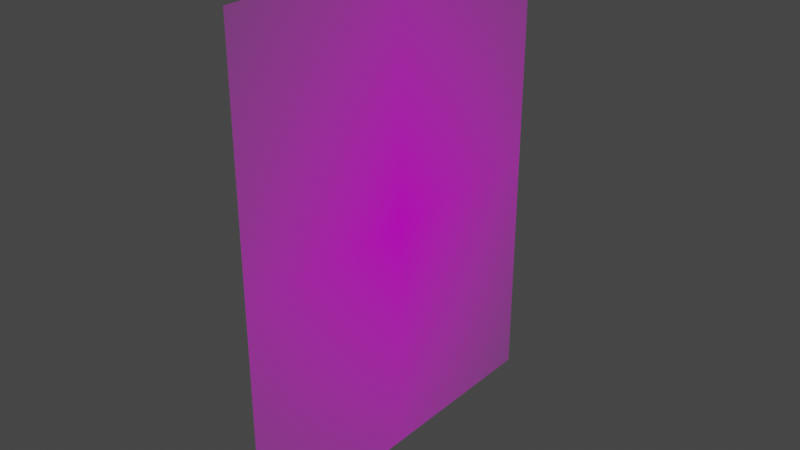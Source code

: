 # Source: 79024.blend  (saved by Blender 3.3.6; exported with 4.5.12 LTS)
import bpy
from mathutils import Matrix  # noqa: F401  (used for matrix-valued properties, if any)

bpy.ops.wm.read_factory_settings(use_empty=True)
scene = bpy.context.scene
scene.name = 'Scene'

# ---- collections
col_collection = bpy.data.collections.new('Collection'); scene.collection.children.link(col_collection)

# ---- images (referenced by path relative to the original .blend; pixels are not part of the script)
import os
ASSET_DIR = os.environ.get("B2B_ASSET_DIR", "")  # directory of the original .blend (textures are referenced by path, not embedded)
HERE = os.path.dirname(os.path.abspath(__file__))  # packed textures are extracted next to this script under _unpacked/

def load_image(name, relpath, width, height, colorspace="sRGB"):
    """Load a texture the original file referenced (path relative to the .blend, or extracted next to this script)."""
    p = next((c for c in (os.path.join(HERE, relpath), os.path.join(ASSET_DIR, relpath)) if relpath and os.path.exists(c)), "")
    if p:
        img = bpy.data.images.load(p, check_existing=True)
        img.name = name
    else:  # same state as the original file: an image datablock whose file is absent (Cycles renders it pink)
        img = bpy.data.images.new(name, width, height)
        img.source = "FILE"
        img.filepath = "//" + (relpath or name)
    img.colorspace_settings.name = colorspace
    return img
img_79024_png = load_image('79024.png', '79024.png', 1024, 1024, 'sRGB')

# ---- materials (node trees are filled in below, after node groups)
mat_79024 = bpy.data.materials.new('79024')
mat_79024.surface_render_method = 'BLENDED'
mat_79024.blend_method = 'BLEND'
mat_79024.use_transparent_shadow = False

# ---- material node trees
mat_79024.use_nodes = True; mat_79024.node_tree.nodes.clear()
_N = mat_79024.node_tree.nodes; _L = mat_79024.node_tree.links
n0 = _N.new('ShaderNodeOutputMaterial'); n0.name = 'Material Output'; n0.location = (300, 300)
n1 = _N.new('ShaderNodeTexImage'); n1.name = 'Image Texture'; n1.location = (-200, 300)
n1.image = img_79024_png
n1.extension = 'CLIP'
n2 = _N.new('ShaderNodeBsdfPrincipled'); n2.name = 'Principled BSDF'; n2.location = (0, 300)
n2.distribution = 'GGX'
n2.subsurface_method = 'RANDOM_WALK_SKIN'
n2.inputs[3].default_value = 1.45
n2.inputs[27].default_value = (0.0, 0.0, 0.0, 1.0)
n2.inputs[28].default_value = 1.0
_L.new(n1.outputs[0], n2.inputs[0])
_L.new(n1.outputs[1], n2.inputs[4])
_L.new(n2.outputs[0], n0.inputs[0])
n0.is_active_output = True

# ---- world
world_world = bpy.data.worlds.new('World'); scene.world = world_world
world_world.use_nodes = True; world_world.node_tree.nodes.clear()
_N = world_world.node_tree.nodes; _L = world_world.node_tree.links
n0 = _N.new('ShaderNodeOutputWorld'); n0.name = 'World Output'; n0.location = (300, 300)
n1 = _N.new('ShaderNodeBackground'); n1.name = 'Background'; n1.location = (10, 300)
n1.inputs[0].default_value = (0.05088, 0.05088, 0.05088, 1.0)
_L.new(n1.outputs[0], n0.inputs[0])
n0.is_active_output = True
world_world.color = (0.05088, 0.05088, 0.05088)
world_world.use_sun_shadow = False
world_world.sun_shadow_jitter_overblur = 0.0

# ---- meshes
me_79024 = bpy.data.meshes.new('79024')
me_79024.from_pydata([(-4.857e-09, -0.3889, -0.5), (-3.885e-08, 0.3889, -0.5), (3.885e-08, -0.3889, 0.5), (4.857e-09, 0.3889, 0.5)], [], [(0, 1, 3, 2)])
_uv = me_79024.uv_layers.new(name='UVMap')
_uv.uv.foreach_set('vector', [0.0, 0.0, 1.0, 0.0, 1.0, 1.0, 0.0, 1.0])
me_79024.materials.append(mat_79024)
me_79024.update()

# ---- objects
ob_79024 = bpy.data.objects.new('79024', me_79024)

# ---- transforms, parenting, visibility, modifiers, constraints
ob_79024.location = (0.0, 0.0, 0.0)

# ---- collection membership
col_collection.objects.link(ob_79024)

# ---- scene / render settings (as saved in the file)
scene.frame_start = 1; scene.frame_end = 250; scene.frame_set(1)
scene.render.engine = 'BLENDER_EEVEE_NEXT'
scene.cycles.sampling_pattern = 'TABULATED_SOBOL'
scene.cycles.use_light_tree = False
scene.view_settings.view_transform = 'Filmic'
bpy.context.view_layer.update()

# ---- added for rendering (the .blend has no active camera and no usable light): camera, sun
cam_auto = bpy.data.cameras.new('AutoCamera')
cam_auto.lens = 50.0
cam_auto.sensor_width = 36.0
cam_auto.clip_end = 1000.0
ob_auto_camera = bpy.data.objects.new('AutoCamera', cam_auto)
scene.collection.objects.link(ob_auto_camera)
ob_auto_camera.location = (1.17213, -1.40656, 0.937705)
ob_auto_camera.rotation_euler = (1.09748, -7.21219e-08, 0.694738)
scene.camera = ob_auto_camera
light_auto_sun = bpy.data.lights.new('AutoSun', 'SUN')
light_auto_sun.energy = 3.0
light_auto_sun.angle = 0.0523599
ob_auto_sun = bpy.data.objects.new('AutoSun', light_auto_sun)
scene.collection.objects.link(ob_auto_sun)
ob_auto_sun.rotation_euler = (0.872665, 0.174533, 0.523599)
bpy.context.view_layer.update()
